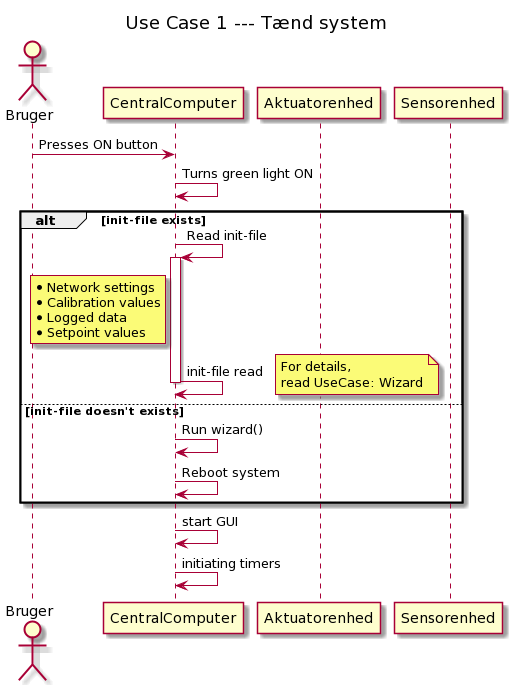

The diagram above was rendered by PlantUML. Its source (embedded in the PNG):
@startuml
title: Use Case 1 --- Tænd system

actor Bruger
participant CentralComputer
participant Aktuatorenhed
participant Sensorenhed

Bruger -> CentralComputer: Presses ON button
CentralComputer -> CentralComputer: Turns green light ON
alt init-file exists
    CentralComputer -> CentralComputer: Read init-file
    activate CentralComputer
    rnote left CentralComputer
    * Network settings
    * Calibration values
    * Logged data
    * Setpoint values
    endrnote
    CentralComputer -> CentralComputer: init-file read
    note right
    For details,
    read UseCase: Wizard
    end note
    deactivate CentralComputer
else init-file doesn't exists
    CentralComputer -> CentralComputer: Run wizard()
    CentralComputer -> CentralComputer: Reboot system
end

CentralComputer -> CentralComputer: start GUI
CentralComputer -> CentralComputer: initiating timers
@enduml